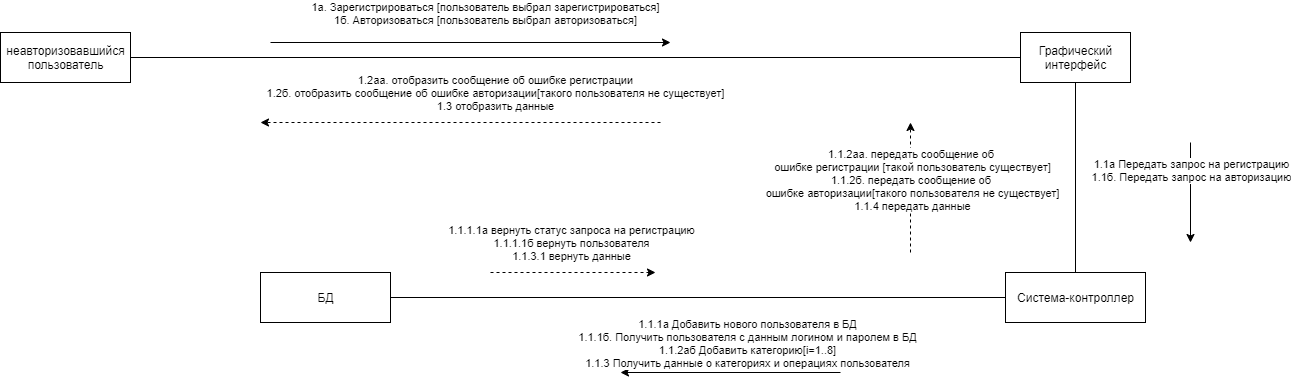

The diagram above was exported from draw.io. Its source (the exported page's mxGraphModel, read from the mxfile embedded in the PNG):
<mxGraphModel dx="868" dy="433" grid="1" gridSize="10" guides="1" tooltips="1" connect="1" arrows="1" fold="1" page="1" pageScale="1" pageWidth="1169" pageHeight="1654" math="0" shadow="0">
  <root>
    <mxCell id="0" />
    <mxCell id="1" parent="0" />
    <mxCell id="DoHbPFZLVDf0UZ5fkwb7-1" style="edgeStyle=orthogonalEdgeStyle;rounded=0;orthogonalLoop=1;jettySize=auto;html=1;entryX=0;entryY=0.5;entryDx=0;entryDy=0;endArrow=none;endFill=0;" parent="1" source="DoHbPFZLVDf0UZ5fkwb7-2" target="DoHbPFZLVDf0UZ5fkwb7-4" edge="1">
      <mxGeometry relative="1" as="geometry" />
    </mxCell>
    <mxCell id="DoHbPFZLVDf0UZ5fkwb7-2" value="неавторизовавшийся&lt;br&gt;пользователь" style="html=1;" parent="1" vertex="1">
      <mxGeometry x="20" y="40" width="130" height="50" as="geometry" />
    </mxCell>
    <mxCell id="DoHbPFZLVDf0UZ5fkwb7-3" style="edgeStyle=orthogonalEdgeStyle;rounded=0;orthogonalLoop=1;jettySize=auto;html=1;endArrow=none;endFill=0;" parent="1" source="DoHbPFZLVDf0UZ5fkwb7-4" target="DoHbPFZLVDf0UZ5fkwb7-6" edge="1">
      <mxGeometry relative="1" as="geometry" />
    </mxCell>
    <mxCell id="DoHbPFZLVDf0UZ5fkwb7-4" value="Графический&lt;br&gt;интерфейс" style="html=1;" parent="1" vertex="1">
      <mxGeometry x="1040" y="40" width="110" height="50" as="geometry" />
    </mxCell>
    <mxCell id="DoHbPFZLVDf0UZ5fkwb7-5" style="edgeStyle=orthogonalEdgeStyle;rounded=0;orthogonalLoop=1;jettySize=auto;html=1;entryX=1;entryY=0.5;entryDx=0;entryDy=0;endArrow=none;endFill=0;" parent="1" source="DoHbPFZLVDf0UZ5fkwb7-6" target="DoHbPFZLVDf0UZ5fkwb7-8" edge="1">
      <mxGeometry relative="1" as="geometry" />
    </mxCell>
    <mxCell id="DoHbPFZLVDf0UZ5fkwb7-6" value="Система-контроллер" style="html=1;" parent="1" vertex="1">
      <mxGeometry x="1025" y="280" width="140" height="50" as="geometry" />
    </mxCell>
    <mxCell id="DoHbPFZLVDf0UZ5fkwb7-8" value="БД" style="html=1;" parent="1" vertex="1">
      <mxGeometry x="280" y="280" width="130" height="50" as="geometry" />
    </mxCell>
    <mxCell id="DoHbPFZLVDf0UZ5fkwb7-10" value="" style="endArrow=classic;html=1;" parent="1" edge="1">
      <mxGeometry width="50" height="50" relative="1" as="geometry">
        <mxPoint x="290" y="50" as="sourcePoint" />
        <mxPoint x="690" y="50" as="targetPoint" />
      </mxGeometry>
    </mxCell>
    <mxCell id="DoHbPFZLVDf0UZ5fkwb7-11" value="1а. Зарегистрироваться [пользователь выбрал зарегистрироваться]&lt;br&gt;1б. Авторизоваться [пользователь выбрал авторизоваться]" style="edgeLabel;html=1;align=center;verticalAlign=middle;resizable=0;points=[];" parent="DoHbPFZLVDf0UZ5fkwb7-10" vertex="1" connectable="0">
      <mxGeometry x="0.175" y="2" relative="1" as="geometry">
        <mxPoint x="-21" y="-28" as="offset" />
      </mxGeometry>
    </mxCell>
    <mxCell id="DoHbPFZLVDf0UZ5fkwb7-12" value="" style="endArrow=classic;html=1;" parent="1" edge="1">
      <mxGeometry width="50" height="50" relative="1" as="geometry">
        <mxPoint x="1210" y="150" as="sourcePoint" />
        <mxPoint x="1210" y="250" as="targetPoint" />
      </mxGeometry>
    </mxCell>
    <mxCell id="DoHbPFZLVDf0UZ5fkwb7-13" value="1.1а Передать запрос на регистрацию&lt;br&gt;1.1б. Передать запрос на авторизацию" style="edgeLabel;html=1;align=center;verticalAlign=middle;resizable=0;points=[];" parent="DoHbPFZLVDf0UZ5fkwb7-12" vertex="1" connectable="0">
      <mxGeometry x="-0.46" relative="1" as="geometry">
        <mxPoint as="offset" />
      </mxGeometry>
    </mxCell>
    <mxCell id="DoHbPFZLVDf0UZ5fkwb7-14" value="" style="endArrow=classic;html=1;" parent="1" edge="1">
      <mxGeometry width="50" height="50" relative="1" as="geometry">
        <mxPoint x="860" y="380" as="sourcePoint" />
        <mxPoint x="640" y="380" as="targetPoint" />
      </mxGeometry>
    </mxCell>
    <mxCell id="DoHbPFZLVDf0UZ5fkwb7-15" value="1.1.1а Добавить нового пользователя в БД&lt;br&gt;1.1.1б. Получить пользователя с данным логином и паролем в БД&lt;br&gt;1.1.2аб Добавить категорию[i=1..8]&lt;br&gt;1.1.3 Получить данные о категориях и операциях пользователя" style="edgeLabel;html=1;align=center;verticalAlign=middle;resizable=0;points=[];" parent="DoHbPFZLVDf0UZ5fkwb7-14" vertex="1" connectable="0">
      <mxGeometry x="-0.6308" y="-1" relative="1" as="geometry">
        <mxPoint x="-53" y="-29" as="offset" />
      </mxGeometry>
    </mxCell>
    <mxCell id="DoHbPFZLVDf0UZ5fkwb7-20" value="" style="endArrow=classic;html=1;dashed=1;" parent="1" edge="1">
      <mxGeometry width="50" height="50" relative="1" as="geometry">
        <mxPoint x="510" y="280" as="sourcePoint" />
        <mxPoint x="675" y="280" as="targetPoint" />
      </mxGeometry>
    </mxCell>
    <mxCell id="DoHbPFZLVDf0UZ5fkwb7-22" value="1.1.1.1a вернуть статус запроса на регистрацию&lt;br&gt;1.1.1.1б вернуть пользователя&lt;br&gt;1.1.3.1 вернуть данные" style="edgeLabel;html=1;align=center;verticalAlign=middle;resizable=0;points=[];" parent="DoHbPFZLVDf0UZ5fkwb7-20" vertex="1" connectable="0">
      <mxGeometry x="0.2" y="2" relative="1" as="geometry">
        <mxPoint x="-19" y="-28" as="offset" />
      </mxGeometry>
    </mxCell>
    <mxCell id="DoHbPFZLVDf0UZ5fkwb7-23" value="" style="endArrow=classic;html=1;dashed=1;" parent="1" edge="1">
      <mxGeometry width="50" height="50" relative="1" as="geometry">
        <mxPoint x="930" y="260" as="sourcePoint" />
        <mxPoint x="930" y="130" as="targetPoint" />
      </mxGeometry>
    </mxCell>
    <mxCell id="DoHbPFZLVDf0UZ5fkwb7-24" value="1.1.2аа. передать сообщение об &lt;br&gt;ошибке регистрации [такой пользователь существует]&lt;br&gt;1.1.2б. передать сообщение об &lt;br&gt;ошибке авторизации[такого пользователя не существует]&lt;br&gt;1.1.4 передать данные" style="edgeLabel;html=1;align=center;verticalAlign=middle;resizable=0;points=[];" parent="DoHbPFZLVDf0UZ5fkwb7-23" vertex="1" connectable="0">
      <mxGeometry x="0.1304" y="-1" relative="1" as="geometry">
        <mxPoint as="offset" />
      </mxGeometry>
    </mxCell>
    <mxCell id="DoHbPFZLVDf0UZ5fkwb7-25" value="" style="endArrow=classic;html=1;dashed=1;" parent="1" edge="1">
      <mxGeometry width="50" height="50" relative="1" as="geometry">
        <mxPoint x="680" y="130" as="sourcePoint" />
        <mxPoint x="280" y="130" as="targetPoint" />
      </mxGeometry>
    </mxCell>
    <mxCell id="DoHbPFZLVDf0UZ5fkwb7-26" value="1.2аа. отобразить сообщение об ошибке регистрации&lt;br&gt;1.2б. отобразить сообщение об ошибке авторизации[такого пользователя не существует]&lt;br&gt;1.3 отобразить данные" style="edgeLabel;html=1;align=center;verticalAlign=middle;resizable=0;points=[];" parent="DoHbPFZLVDf0UZ5fkwb7-25" vertex="1" connectable="0">
      <mxGeometry x="0.1304" y="-1" relative="1" as="geometry">
        <mxPoint x="60" y="-29" as="offset" />
      </mxGeometry>
    </mxCell>
  </root>
</mxGraphModel>